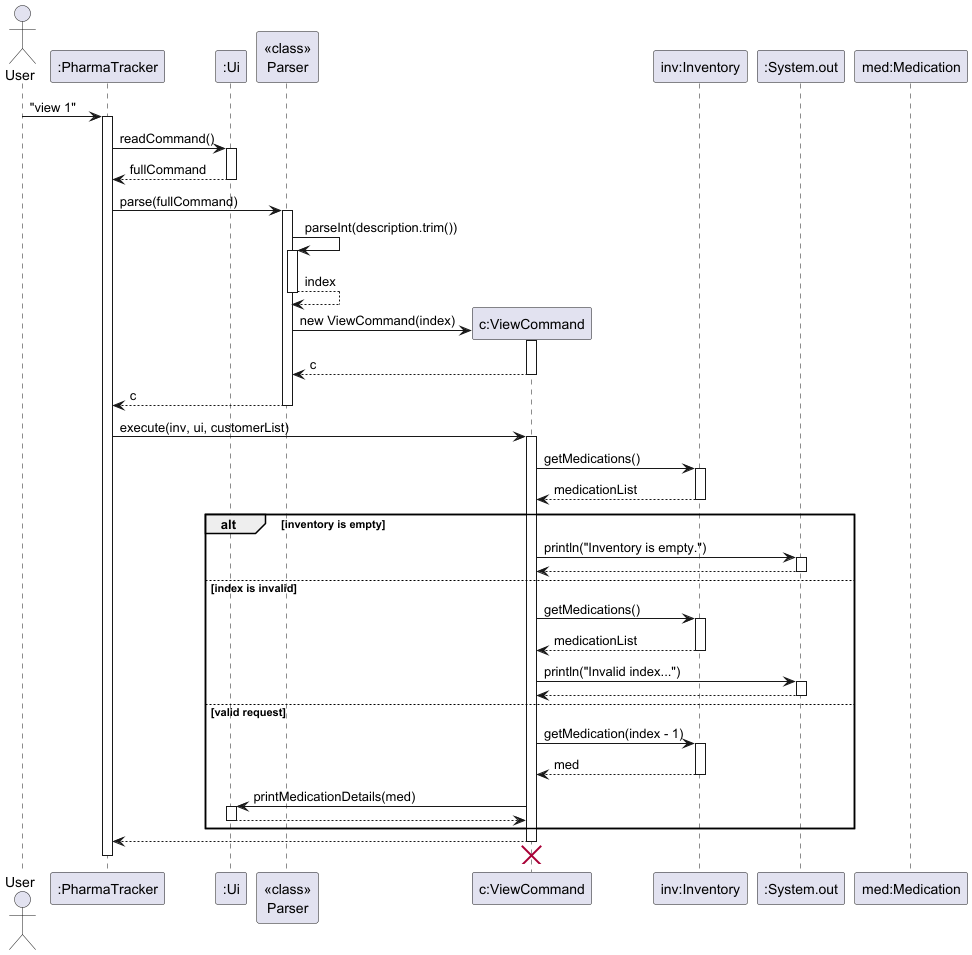

The diagram above was rendered by PlantUML. Its source (embedded in the PNG):
@startuml
skinparam ArrowFontStyle plain

actor User
participant ":PharmaTracker" as PharmaTracker
participant ":Ui" as Ui
participant "<<class>>\nParser" as Parser
participant "c:ViewCommand" as ViewCommand
participant "inv:Inventory" as Inventory
participant ":System.out" as Console
participant "med:Medication" as Medication

User -> PharmaTracker : "view 1"
activate PharmaTracker

PharmaTracker -> Ui : readCommand()
activate Ui
Ui --> PharmaTracker : fullCommand
deactivate Ui

PharmaTracker -> Parser : parse(fullCommand)
activate Parser

Parser -> Parser : parseInt(description.trim())
activate Parser
Parser --> Parser : index
deactivate Parser

create ViewCommand
Parser -> ViewCommand : new ViewCommand(index)
activate ViewCommand
ViewCommand --> Parser : c
deactivate ViewCommand

Parser --> PharmaTracker : c
deactivate Parser

PharmaTracker -> ViewCommand : execute(inv, ui, customerList)
activate ViewCommand

ViewCommand -> Inventory : getMedications()
activate Inventory
Inventory --> ViewCommand : medicationList
deactivate Inventory

alt inventory is empty
    ViewCommand -> Console : println("Inventory is empty.")
    activate Console
    Console --> ViewCommand
    deactivate Console
else index is invalid
    ViewCommand -> Inventory : getMedications()
    activate Inventory
    Inventory --> ViewCommand : medicationList
    deactivate Inventory

    ViewCommand -> Console : println("Invalid index...")
    activate Console
    Console --> ViewCommand
    deactivate Console
else valid request
    ViewCommand -> Inventory : getMedication(index - 1)
    activate Inventory
    Inventory --> ViewCommand : med
    deactivate Inventory

    ViewCommand -> Ui : printMedicationDetails(med)
    activate Ui
    Ui --> ViewCommand
    deactivate Ui
end

ViewCommand --> PharmaTracker
deactivate ViewCommand
ViewCommand -[hidden]-> Parser
destroy ViewCommand

deactivate PharmaTracker
@enduml